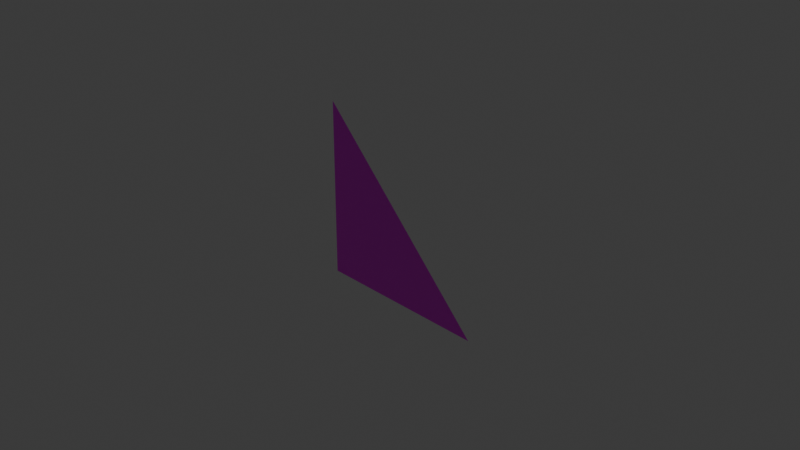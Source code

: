 # Source: tri.blend  (saved by Blender 4.1.24; exported with 4.5.12 LTS)
import bpy
from mathutils import Matrix  # noqa: F401  (used for matrix-valued properties, if any)

bpy.ops.wm.read_factory_settings(use_empty=True)
scene = bpy.context.scene
scene.name = 'Scene'

# ---- collections
col_collection = bpy.data.collections.new('Collection'); scene.collection.children.link(col_collection)

# ---- images (referenced by path relative to the original .blend; pixels are not part of the script)
import os
ASSET_DIR = os.environ.get("B2B_ASSET_DIR", "")  # directory of the original .blend (textures are referenced by path, not embedded)
HERE = os.path.dirname(os.path.abspath(__file__))  # packed textures are extracted next to this script under _unpacked/

def load_image(name, relpath, width, height, colorspace="sRGB"):
    """Load a texture the original file referenced (path relative to the .blend, or extracted next to this script)."""
    p = next((c for c in (os.path.join(HERE, relpath), os.path.join(ASSET_DIR, relpath)) if relpath and os.path.exists(c)), "")
    if p:
        img = bpy.data.images.load(p, check_existing=True)
        img.name = name
    else:  # same state as the original file: an image datablock whose file is absent (Cycles renders it pink)
        img = bpy.data.images.new(name, width, height)
        img.source = "FILE"
        img.filepath = "//" + (relpath or name)
    img.colorspace_settings.name = colorspace
    return img
img_colors64hsv_png = load_image('colors64HSV.png', 'colors64HSV.png', 1024, 1024, 'sRGB')

# ---- materials (node trees are filled in below, after node groups)
mat_material = bpy.data.materials.new('Material')
mat_material.alpha_threshold = 0.0
mat_material.use_transparent_shadow = False
mat_material.roughness = 0.5
mat_material.line_color = (0.0, 0.0, 0.0, 1.0)

# ---- material node trees
mat_material.use_nodes = True; mat_material.node_tree.nodes.clear()
_N = mat_material.node_tree.nodes; _L = mat_material.node_tree.links
n0 = _N.new('ShaderNodeOutputMaterial'); n0.name = 'Material Output'; n0.location = (300, 300)
n1 = _N.new('ShaderNodeBsdfPrincipled'); n1.name = 'Principled BSDF'; n1.location = (10, 300)
n1.inputs[3].default_value = 1.45
n2 = _N.new('ShaderNodeTexImage'); n2.name = 'Image Texture'; n2.location = (-290, 256)
n2.image = img_colors64hsv_png
n2.interpolation = 'Closest'
_L.new(n1.outputs[0], n0.inputs[0])
_L.new(n2.outputs[0], n1.inputs[0])
n0.is_active_output = True

# ---- world
world_world = bpy.data.worlds.new('World'); scene.world = world_world
world_world.use_nodes = True; world_world.node_tree.nodes.clear()
_N = world_world.node_tree.nodes; _L = world_world.node_tree.links
n0 = _N.new('ShaderNodeOutputWorld'); n0.name = 'World Output'; n0.location = (300, 300)
n1 = _N.new('ShaderNodeBackground'); n1.name = 'Background'; n1.location = (10, 300)
n1.inputs[0].default_value = (0.05088, 0.05088, 0.05088, 1.0)
_L.new(n1.outputs[0], n0.inputs[0])
n0.is_active_output = True
world_world.color = (0.05088, 0.05088, 0.05088)
world_world.use_sun_shadow = False
world_world.sun_shadow_jitter_overblur = 0.0

# ---- cameras
cam_camera = bpy.data.cameras.new('Camera')
cam_camera.clip_end = 100.0
cam_camera.ortho_scale = 7.314

# ---- lights
light_light = bpy.data.lights.new('Light', 'POINT')
light_light.transmission_factor = 0.0
light_light.energy = 1000.0
light_light.shadow_soft_size = 0.1
light_light.shadow_maximum_resolution = 0.006
light_light.use_absolute_resolution = True

# ---- meshes
me_plane = bpy.data.meshes.new('Plane')
me_plane.from_pydata([(-1.0, 0.0, -1.0), (1.0, 0.0, -1.0), (-1.0, 0.0, 1.0)], [], [(1, 2, 0)])
_uv = me_plane.uv_layers.new(name='UVMap')
_uv.uv.foreach_set('vector', [1.0, 0.0, 0.0, 1.0, 0.0, 0.0])
me_plane.materials.append(mat_material)
me_plane.update()

# ---- objects
ob_light = bpy.data.objects.new('Light', light_light)
ob_camera = bpy.data.objects.new('Camera', cam_camera)
ob_plane = bpy.data.objects.new('Plane', me_plane)

# ---- transforms, parenting, visibility, modifiers, constraints
ob_light.location = (4.076, 1.005, 5.904)
ob_light.rotation_euler = (0.6503, 0.05522, 1.866)
ob_light.lock_rotations_4d = False
ob_light.empty_display_type = 'ARROWS'
ob_light.color = (0.0, 0.0, 0.0, 0.0)
ob_light.lineart.crease_threshold = 0.0
ob_camera.location = (7.359, -6.926, 4.958)
ob_camera.rotation_euler = (1.109, 0.0, 0.8149)
ob_camera.lock_rotations_4d = False
ob_camera.empty_display_type = 'ARROWS'
ob_camera.color = (0.0, 0.0, 0.0, 0.0)
ob_camera.display_type = 'WIRE'
ob_camera.lineart.crease_threshold = 0.0
ob_plane.location = (0.0, 0.0, 0.0)

# ---- collection membership
col_collection.objects.link(ob_light)
col_collection.objects.link(ob_camera)
col_collection.objects.link(ob_plane)

# ---- scene / render settings (as saved in the file)
scene.camera = ob_camera
scene.frame_start = 1; scene.frame_end = 250; scene.frame_set(1)
scene.render.engine = 'BLENDER_EEVEE_NEXT'
scene.cycles.sampling_pattern = 'TABULATED_SOBOL'
scene.eevee.ray_tracing_options.trace_max_roughness = 0.0
bpy.context.view_layer.update()
